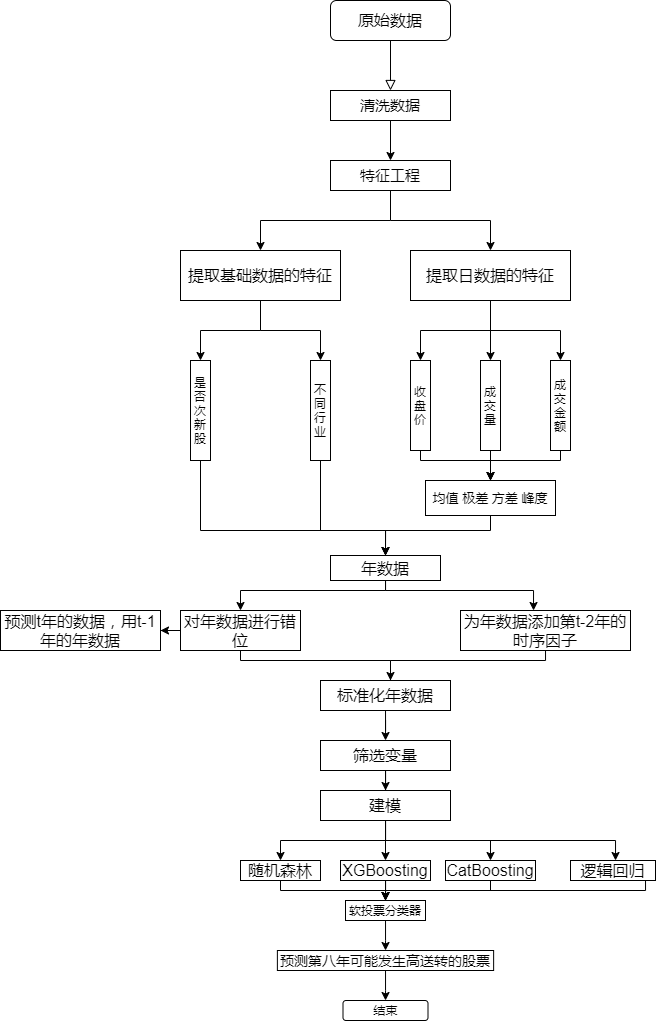

The diagram above was exported from draw.io. Its source (the exported page's mxGraphModel, read from the mxfile embedded in the PNG):
<mxGraphModel dx="982" dy="508" grid="1" gridSize="10" guides="1" tooltips="1" connect="1" arrows="1" fold="1" page="1" pageScale="1" pageWidth="827" pageHeight="1169" math="0" shadow="0">
  <root>
    <mxCell id="WIyWlLk6GJQsqaUBKTNV-0" />
    <mxCell id="WIyWlLk6GJQsqaUBKTNV-1" parent="WIyWlLk6GJQsqaUBKTNV-0" />
    <mxCell id="WIyWlLk6GJQsqaUBKTNV-2" value="" style="rounded=0;html=1;jettySize=auto;orthogonalLoop=1;fontSize=11;endArrow=block;endFill=0;endSize=8;strokeWidth=1;shadow=0;labelBackgroundColor=none;edgeStyle=orthogonalEdgeStyle;" parent="WIyWlLk6GJQsqaUBKTNV-1" source="WIyWlLk6GJQsqaUBKTNV-3" edge="1">
      <mxGeometry relative="1" as="geometry">
        <mxPoint x="400" y="120" as="targetPoint" />
      </mxGeometry>
    </mxCell>
    <mxCell id="WIyWlLk6GJQsqaUBKTNV-3" value="&lt;font style=&quot;font-size: 16px&quot;&gt;原始数据&lt;/font&gt;" style="rounded=1;whiteSpace=wrap;html=1;fontSize=12;glass=0;strokeWidth=1;shadow=0;" parent="WIyWlLk6GJQsqaUBKTNV-1" vertex="1">
      <mxGeometry x="340" y="30" width="120" height="40" as="geometry" />
    </mxCell>
    <mxCell id="WIyWlLk6GJQsqaUBKTNV-11" value="结束" style="rounded=1;whiteSpace=wrap;html=1;fontSize=12;glass=0;strokeWidth=1;shadow=0;" parent="WIyWlLk6GJQsqaUBKTNV-1" vertex="1">
      <mxGeometry x="352.5" y="1030" width="85" height="20" as="geometry" />
    </mxCell>
    <mxCell id="peO4qWLeOoBxv7tGPzt3-18" style="edgeStyle=orthogonalEdgeStyle;rounded=0;orthogonalLoop=1;jettySize=auto;html=1;exitX=0.5;exitY=1;exitDx=0;exitDy=0;entryX=0.5;entryY=0;entryDx=0;entryDy=0;" edge="1" parent="WIyWlLk6GJQsqaUBKTNV-1" source="peO4qWLeOoBxv7tGPzt3-0" target="peO4qWLeOoBxv7tGPzt3-3">
      <mxGeometry relative="1" as="geometry" />
    </mxCell>
    <mxCell id="peO4qWLeOoBxv7tGPzt3-0" value="&lt;font style=&quot;font-size: 15px&quot;&gt;清洗数据&lt;/font&gt;" style="rounded=0;whiteSpace=wrap;html=1;" vertex="1" parent="WIyWlLk6GJQsqaUBKTNV-1">
      <mxGeometry x="340" y="120" width="120" height="30" as="geometry" />
    </mxCell>
    <mxCell id="peO4qWLeOoBxv7tGPzt3-27" style="edgeStyle=orthogonalEdgeStyle;rounded=0;orthogonalLoop=1;jettySize=auto;html=1;exitX=0.5;exitY=1;exitDx=0;exitDy=0;entryX=0.5;entryY=0;entryDx=0;entryDy=0;" edge="1" parent="WIyWlLk6GJQsqaUBKTNV-1" source="peO4qWLeOoBxv7tGPzt3-3" target="peO4qWLeOoBxv7tGPzt3-28">
      <mxGeometry relative="1" as="geometry">
        <mxPoint x="310" y="290" as="targetPoint" />
      </mxGeometry>
    </mxCell>
    <mxCell id="peO4qWLeOoBxv7tGPzt3-45" style="edgeStyle=orthogonalEdgeStyle;rounded=0;orthogonalLoop=1;jettySize=auto;html=1;entryX=0.5;entryY=0;entryDx=0;entryDy=0;" edge="1" parent="WIyWlLk6GJQsqaUBKTNV-1" target="peO4qWLeOoBxv7tGPzt3-42">
      <mxGeometry relative="1" as="geometry">
        <mxPoint x="400" y="250" as="sourcePoint" />
      </mxGeometry>
    </mxCell>
    <mxCell id="peO4qWLeOoBxv7tGPzt3-3" value="&lt;font style=&quot;font-size: 15px&quot;&gt;特征工程&lt;/font&gt;" style="rounded=0;whiteSpace=wrap;html=1;" vertex="1" parent="WIyWlLk6GJQsqaUBKTNV-1">
      <mxGeometry x="340" y="190" width="120" height="30" as="geometry" />
    </mxCell>
    <mxCell id="peO4qWLeOoBxv7tGPzt3-38" style="edgeStyle=orthogonalEdgeStyle;rounded=0;orthogonalLoop=1;jettySize=auto;html=1;entryX=0.5;entryY=0;entryDx=0;entryDy=0;" edge="1" parent="WIyWlLk6GJQsqaUBKTNV-1" source="peO4qWLeOoBxv7tGPzt3-28" target="peO4qWLeOoBxv7tGPzt3-34">
      <mxGeometry relative="1" as="geometry" />
    </mxCell>
    <mxCell id="peO4qWLeOoBxv7tGPzt3-41" style="edgeStyle=orthogonalEdgeStyle;rounded=0;orthogonalLoop=1;jettySize=auto;html=1;entryX=0.5;entryY=0;entryDx=0;entryDy=0;" edge="1" parent="WIyWlLk6GJQsqaUBKTNV-1" source="peO4qWLeOoBxv7tGPzt3-28" target="peO4qWLeOoBxv7tGPzt3-39">
      <mxGeometry relative="1" as="geometry" />
    </mxCell>
    <mxCell id="peO4qWLeOoBxv7tGPzt3-28" value="&lt;font style=&quot;font-size: 16px&quot;&gt;提取基础数据的特征&lt;/font&gt;" style="rounded=0;whiteSpace=wrap;html=1;" vertex="1" parent="WIyWlLk6GJQsqaUBKTNV-1">
      <mxGeometry x="190" y="280" width="160" height="50" as="geometry" />
    </mxCell>
    <mxCell id="peO4qWLeOoBxv7tGPzt3-60" style="edgeStyle=orthogonalEdgeStyle;rounded=0;orthogonalLoop=1;jettySize=auto;html=1;entryX=0.5;entryY=0;entryDx=0;entryDy=0;" edge="1" parent="WIyWlLk6GJQsqaUBKTNV-1" source="peO4qWLeOoBxv7tGPzt3-34" target="peO4qWLeOoBxv7tGPzt3-59">
      <mxGeometry relative="1" as="geometry">
        <Array as="points">
          <mxPoint x="210" y="560" />
          <mxPoint x="395" y="560" />
        </Array>
      </mxGeometry>
    </mxCell>
    <mxCell id="peO4qWLeOoBxv7tGPzt3-34" value="是否次新股" style="rounded=0;whiteSpace=wrap;html=1;" vertex="1" parent="WIyWlLk6GJQsqaUBKTNV-1">
      <mxGeometry x="200" y="390" width="20" height="100" as="geometry" />
    </mxCell>
    <mxCell id="peO4qWLeOoBxv7tGPzt3-61" style="edgeStyle=orthogonalEdgeStyle;rounded=0;orthogonalLoop=1;jettySize=auto;html=1;entryX=0.5;entryY=0;entryDx=0;entryDy=0;" edge="1" parent="WIyWlLk6GJQsqaUBKTNV-1" source="peO4qWLeOoBxv7tGPzt3-39" target="peO4qWLeOoBxv7tGPzt3-59">
      <mxGeometry relative="1" as="geometry">
        <Array as="points">
          <mxPoint x="330" y="560" />
          <mxPoint x="395" y="560" />
        </Array>
      </mxGeometry>
    </mxCell>
    <mxCell id="peO4qWLeOoBxv7tGPzt3-39" value="不同行业&lt;br&gt;" style="rounded=0;whiteSpace=wrap;html=1;" vertex="1" parent="WIyWlLk6GJQsqaUBKTNV-1">
      <mxGeometry x="320" y="390" width="20" height="100" as="geometry" />
    </mxCell>
    <mxCell id="peO4qWLeOoBxv7tGPzt3-48" style="edgeStyle=orthogonalEdgeStyle;rounded=0;orthogonalLoop=1;jettySize=auto;html=1;entryX=0.5;entryY=0;entryDx=0;entryDy=0;" edge="1" parent="WIyWlLk6GJQsqaUBKTNV-1" source="peO4qWLeOoBxv7tGPzt3-42" target="peO4qWLeOoBxv7tGPzt3-46">
      <mxGeometry relative="1" as="geometry" />
    </mxCell>
    <mxCell id="peO4qWLeOoBxv7tGPzt3-49" style="edgeStyle=orthogonalEdgeStyle;rounded=0;orthogonalLoop=1;jettySize=auto;html=1;entryX=0.5;entryY=0;entryDx=0;entryDy=0;" edge="1" parent="WIyWlLk6GJQsqaUBKTNV-1" source="peO4qWLeOoBxv7tGPzt3-42" target="peO4qWLeOoBxv7tGPzt3-47">
      <mxGeometry relative="1" as="geometry" />
    </mxCell>
    <mxCell id="peO4qWLeOoBxv7tGPzt3-51" style="edgeStyle=orthogonalEdgeStyle;rounded=0;orthogonalLoop=1;jettySize=auto;html=1;entryX=0.5;entryY=0;entryDx=0;entryDy=0;" edge="1" parent="WIyWlLk6GJQsqaUBKTNV-1" source="peO4qWLeOoBxv7tGPzt3-42" target="peO4qWLeOoBxv7tGPzt3-50">
      <mxGeometry relative="1" as="geometry" />
    </mxCell>
    <mxCell id="peO4qWLeOoBxv7tGPzt3-42" value="&lt;font style=&quot;font-size: 16px&quot;&gt;提取日数据的特征&lt;/font&gt;" style="rounded=0;whiteSpace=wrap;html=1;" vertex="1" parent="WIyWlLk6GJQsqaUBKTNV-1">
      <mxGeometry x="420" y="280" width="160" height="50" as="geometry" />
    </mxCell>
    <mxCell id="peO4qWLeOoBxv7tGPzt3-54" style="edgeStyle=orthogonalEdgeStyle;rounded=0;orthogonalLoop=1;jettySize=auto;html=1;entryX=0.5;entryY=0;entryDx=0;entryDy=0;" edge="1" parent="WIyWlLk6GJQsqaUBKTNV-1" source="peO4qWLeOoBxv7tGPzt3-46" target="peO4qWLeOoBxv7tGPzt3-53">
      <mxGeometry relative="1" as="geometry">
        <Array as="points">
          <mxPoint x="430" y="490" />
          <mxPoint x="500" y="490" />
        </Array>
      </mxGeometry>
    </mxCell>
    <mxCell id="peO4qWLeOoBxv7tGPzt3-46" value="收盘价" style="rounded=0;whiteSpace=wrap;html=1;" vertex="1" parent="WIyWlLk6GJQsqaUBKTNV-1">
      <mxGeometry x="420" y="390" width="20" height="90" as="geometry" />
    </mxCell>
    <mxCell id="peO4qWLeOoBxv7tGPzt3-55" style="edgeStyle=orthogonalEdgeStyle;rounded=0;orthogonalLoop=1;jettySize=auto;html=1;entryX=0.5;entryY=0;entryDx=0;entryDy=0;" edge="1" parent="WIyWlLk6GJQsqaUBKTNV-1" source="peO4qWLeOoBxv7tGPzt3-47" target="peO4qWLeOoBxv7tGPzt3-53">
      <mxGeometry relative="1" as="geometry" />
    </mxCell>
    <mxCell id="peO4qWLeOoBxv7tGPzt3-47" value="成交量" style="rounded=0;whiteSpace=wrap;html=1;" vertex="1" parent="WIyWlLk6GJQsqaUBKTNV-1">
      <mxGeometry x="490" y="390" width="20" height="90" as="geometry" />
    </mxCell>
    <mxCell id="peO4qWLeOoBxv7tGPzt3-56" style="edgeStyle=orthogonalEdgeStyle;rounded=0;orthogonalLoop=1;jettySize=auto;html=1;entryX=0.5;entryY=0;entryDx=0;entryDy=0;" edge="1" parent="WIyWlLk6GJQsqaUBKTNV-1" source="peO4qWLeOoBxv7tGPzt3-50" target="peO4qWLeOoBxv7tGPzt3-53">
      <mxGeometry relative="1" as="geometry">
        <Array as="points">
          <mxPoint x="570" y="490" />
          <mxPoint x="500" y="490" />
        </Array>
      </mxGeometry>
    </mxCell>
    <mxCell id="peO4qWLeOoBxv7tGPzt3-50" value="成交金额" style="rounded=0;whiteSpace=wrap;html=1;" vertex="1" parent="WIyWlLk6GJQsqaUBKTNV-1">
      <mxGeometry x="560" y="390" width="20" height="90" as="geometry" />
    </mxCell>
    <mxCell id="peO4qWLeOoBxv7tGPzt3-62" style="edgeStyle=orthogonalEdgeStyle;rounded=0;orthogonalLoop=1;jettySize=auto;html=1;entryX=0.5;entryY=0;entryDx=0;entryDy=0;" edge="1" parent="WIyWlLk6GJQsqaUBKTNV-1" source="peO4qWLeOoBxv7tGPzt3-53" target="peO4qWLeOoBxv7tGPzt3-59">
      <mxGeometry relative="1" as="geometry">
        <Array as="points">
          <mxPoint x="500" y="560" />
          <mxPoint x="395" y="560" />
        </Array>
      </mxGeometry>
    </mxCell>
    <mxCell id="peO4qWLeOoBxv7tGPzt3-53" value="&lt;font style=&quot;font-size: 13px&quot;&gt;均值 极差 方差 峰度&lt;/font&gt;" style="rounded=0;whiteSpace=wrap;html=1;" vertex="1" parent="WIyWlLk6GJQsqaUBKTNV-1">
      <mxGeometry x="435" y="510" width="130" height="35" as="geometry" />
    </mxCell>
    <mxCell id="peO4qWLeOoBxv7tGPzt3-67" value="" style="edgeStyle=orthogonalEdgeStyle;rounded=0;orthogonalLoop=1;jettySize=auto;html=1;" edge="1" parent="WIyWlLk6GJQsqaUBKTNV-1" source="peO4qWLeOoBxv7tGPzt3-59" target="peO4qWLeOoBxv7tGPzt3-66">
      <mxGeometry relative="1" as="geometry">
        <Array as="points">
          <mxPoint x="395" y="620" />
          <mxPoint x="250" y="620" />
        </Array>
      </mxGeometry>
    </mxCell>
    <mxCell id="peO4qWLeOoBxv7tGPzt3-74" value="" style="edgeStyle=orthogonalEdgeStyle;rounded=0;orthogonalLoop=1;jettySize=auto;html=1;" edge="1" parent="WIyWlLk6GJQsqaUBKTNV-1" source="peO4qWLeOoBxv7tGPzt3-59" target="peO4qWLeOoBxv7tGPzt3-73">
      <mxGeometry relative="1" as="geometry">
        <Array as="points">
          <mxPoint x="395" y="620" />
          <mxPoint x="543" y="620" />
        </Array>
      </mxGeometry>
    </mxCell>
    <mxCell id="peO4qWLeOoBxv7tGPzt3-79" style="edgeStyle=orthogonalEdgeStyle;rounded=0;orthogonalLoop=1;jettySize=auto;html=1;entryX=0.5;entryY=0;entryDx=0;entryDy=0;" edge="1" parent="WIyWlLk6GJQsqaUBKTNV-1" source="peO4qWLeOoBxv7tGPzt3-73" target="peO4qWLeOoBxv7tGPzt3-68">
      <mxGeometry relative="1" as="geometry">
        <Array as="points">
          <mxPoint x="555" y="690" />
          <mxPoint x="400" y="690" />
          <mxPoint x="400" y="740" />
        </Array>
      </mxGeometry>
    </mxCell>
    <mxCell id="peO4qWLeOoBxv7tGPzt3-59" value="&lt;font style=&quot;font-size: 16px&quot;&gt;年数据&lt;/font&gt;" style="rounded=0;whiteSpace=wrap;html=1;" vertex="1" parent="WIyWlLk6GJQsqaUBKTNV-1">
      <mxGeometry x="340" y="585" width="110" height="25" as="geometry" />
    </mxCell>
    <mxCell id="peO4qWLeOoBxv7tGPzt3-73" value="&lt;span style=&quot;font-size: 16px&quot;&gt;为年数据添加第t-2年的时序因子&lt;/span&gt;" style="rounded=0;whiteSpace=wrap;html=1;" vertex="1" parent="WIyWlLk6GJQsqaUBKTNV-1">
      <mxGeometry x="470" y="640" width="170" height="40" as="geometry" />
    </mxCell>
    <mxCell id="peO4qWLeOoBxv7tGPzt3-69" value="" style="edgeStyle=orthogonalEdgeStyle;rounded=0;orthogonalLoop=1;jettySize=auto;html=1;" edge="1" parent="WIyWlLk6GJQsqaUBKTNV-1" source="peO4qWLeOoBxv7tGPzt3-66" target="peO4qWLeOoBxv7tGPzt3-68">
      <mxGeometry relative="1" as="geometry">
        <Array as="points">
          <mxPoint x="250" y="690" />
          <mxPoint x="400" y="690" />
        </Array>
      </mxGeometry>
    </mxCell>
    <mxCell id="peO4qWLeOoBxv7tGPzt3-71" value="" style="edgeStyle=orthogonalEdgeStyle;rounded=0;orthogonalLoop=1;jettySize=auto;html=1;" edge="1" parent="WIyWlLk6GJQsqaUBKTNV-1" source="peO4qWLeOoBxv7tGPzt3-66" target="peO4qWLeOoBxv7tGPzt3-70">
      <mxGeometry relative="1" as="geometry" />
    </mxCell>
    <mxCell id="peO4qWLeOoBxv7tGPzt3-66" value="&lt;font style=&quot;font-size: 16px&quot;&gt;对年数据进行错位&lt;/font&gt;" style="rounded=0;whiteSpace=wrap;html=1;" vertex="1" parent="WIyWlLk6GJQsqaUBKTNV-1">
      <mxGeometry x="190" y="640" width="120" height="40" as="geometry" />
    </mxCell>
    <mxCell id="peO4qWLeOoBxv7tGPzt3-70" value="&lt;font style=&quot;font-size: 16px&quot;&gt;预测t年的数据，用t-1年的年数据&lt;/font&gt;" style="rounded=0;whiteSpace=wrap;html=1;" vertex="1" parent="WIyWlLk6GJQsqaUBKTNV-1">
      <mxGeometry x="10" y="640" width="160" height="40" as="geometry" />
    </mxCell>
    <mxCell id="peO4qWLeOoBxv7tGPzt3-81" value="" style="edgeStyle=orthogonalEdgeStyle;rounded=0;orthogonalLoop=1;jettySize=auto;html=1;" edge="1" parent="WIyWlLk6GJQsqaUBKTNV-1" source="peO4qWLeOoBxv7tGPzt3-68" target="peO4qWLeOoBxv7tGPzt3-80">
      <mxGeometry relative="1" as="geometry" />
    </mxCell>
    <mxCell id="peO4qWLeOoBxv7tGPzt3-68" value="&lt;font style=&quot;font-size: 16px&quot;&gt;标准化年数据&lt;/font&gt;" style="rounded=0;whiteSpace=wrap;html=1;" vertex="1" parent="WIyWlLk6GJQsqaUBKTNV-1">
      <mxGeometry x="330" y="710" width="130" height="30" as="geometry" />
    </mxCell>
    <mxCell id="peO4qWLeOoBxv7tGPzt3-83" value="" style="edgeStyle=orthogonalEdgeStyle;rounded=0;orthogonalLoop=1;jettySize=auto;html=1;" edge="1" parent="WIyWlLk6GJQsqaUBKTNV-1" source="peO4qWLeOoBxv7tGPzt3-80" target="peO4qWLeOoBxv7tGPzt3-82">
      <mxGeometry relative="1" as="geometry" />
    </mxCell>
    <mxCell id="peO4qWLeOoBxv7tGPzt3-80" value="&lt;font style=&quot;font-size: 16px&quot;&gt;筛选变量&lt;/font&gt;" style="rounded=0;whiteSpace=wrap;html=1;" vertex="1" parent="WIyWlLk6GJQsqaUBKTNV-1">
      <mxGeometry x="330" y="770" width="130" height="30" as="geometry" />
    </mxCell>
    <mxCell id="peO4qWLeOoBxv7tGPzt3-85" value="" style="edgeStyle=orthogonalEdgeStyle;rounded=0;orthogonalLoop=1;jettySize=auto;html=1;" edge="1" parent="WIyWlLk6GJQsqaUBKTNV-1" source="peO4qWLeOoBxv7tGPzt3-82" target="peO4qWLeOoBxv7tGPzt3-84">
      <mxGeometry relative="1" as="geometry">
        <Array as="points">
          <mxPoint x="395" y="870" />
          <mxPoint x="290" y="870" />
        </Array>
      </mxGeometry>
    </mxCell>
    <mxCell id="peO4qWLeOoBxv7tGPzt3-90" value="" style="edgeStyle=orthogonalEdgeStyle;rounded=0;orthogonalLoop=1;jettySize=auto;html=1;" edge="1" parent="WIyWlLk6GJQsqaUBKTNV-1" source="peO4qWLeOoBxv7tGPzt3-82" target="peO4qWLeOoBxv7tGPzt3-89">
      <mxGeometry relative="1" as="geometry" />
    </mxCell>
    <mxCell id="peO4qWLeOoBxv7tGPzt3-93" value="" style="edgeStyle=orthogonalEdgeStyle;rounded=0;orthogonalLoop=1;jettySize=auto;html=1;" edge="1" parent="WIyWlLk6GJQsqaUBKTNV-1" source="peO4qWLeOoBxv7tGPzt3-82" target="peO4qWLeOoBxv7tGPzt3-92">
      <mxGeometry relative="1" as="geometry">
        <Array as="points">
          <mxPoint x="395" y="870" />
          <mxPoint x="500" y="870" />
        </Array>
      </mxGeometry>
    </mxCell>
    <mxCell id="peO4qWLeOoBxv7tGPzt3-96" value="" style="edgeStyle=orthogonalEdgeStyle;rounded=0;orthogonalLoop=1;jettySize=auto;html=1;" edge="1" parent="WIyWlLk6GJQsqaUBKTNV-1" source="peO4qWLeOoBxv7tGPzt3-82" target="peO4qWLeOoBxv7tGPzt3-95">
      <mxGeometry relative="1" as="geometry">
        <Array as="points">
          <mxPoint x="395" y="870" />
          <mxPoint x="625" y="870" />
        </Array>
      </mxGeometry>
    </mxCell>
    <mxCell id="peO4qWLeOoBxv7tGPzt3-82" value="&lt;font style=&quot;font-size: 16px&quot;&gt;建模&lt;/font&gt;" style="rounded=0;whiteSpace=wrap;html=1;" vertex="1" parent="WIyWlLk6GJQsqaUBKTNV-1">
      <mxGeometry x="330" y="820" width="130" height="30" as="geometry" />
    </mxCell>
    <mxCell id="peO4qWLeOoBxv7tGPzt3-109" style="edgeStyle=orthogonalEdgeStyle;rounded=0;orthogonalLoop=1;jettySize=auto;html=1;entryX=0.5;entryY=0;entryDx=0;entryDy=0;" edge="1" parent="WIyWlLk6GJQsqaUBKTNV-1" source="peO4qWLeOoBxv7tGPzt3-95" target="peO4qWLeOoBxv7tGPzt3-98">
      <mxGeometry relative="1" as="geometry">
        <Array as="points">
          <mxPoint x="655" y="920" />
          <mxPoint x="395" y="920" />
        </Array>
      </mxGeometry>
    </mxCell>
    <mxCell id="peO4qWLeOoBxv7tGPzt3-95" value="&lt;font style=&quot;font-size: 16px&quot;&gt;逻辑回归&lt;/font&gt;" style="rounded=0;whiteSpace=wrap;html=1;" vertex="1" parent="WIyWlLk6GJQsqaUBKTNV-1">
      <mxGeometry x="580" y="890" width="85" height="20" as="geometry" />
    </mxCell>
    <mxCell id="peO4qWLeOoBxv7tGPzt3-108" style="edgeStyle=orthogonalEdgeStyle;rounded=0;orthogonalLoop=1;jettySize=auto;html=1;entryX=0.5;entryY=0;entryDx=0;entryDy=0;" edge="1" parent="WIyWlLk6GJQsqaUBKTNV-1" source="peO4qWLeOoBxv7tGPzt3-92" target="peO4qWLeOoBxv7tGPzt3-98">
      <mxGeometry relative="1" as="geometry">
        <Array as="points">
          <mxPoint x="500" y="920" />
          <mxPoint x="395" y="920" />
        </Array>
      </mxGeometry>
    </mxCell>
    <mxCell id="peO4qWLeOoBxv7tGPzt3-92" value="&lt;font style=&quot;font-size: 16px&quot;&gt;CatBoosting&lt;/font&gt;" style="rounded=0;whiteSpace=wrap;html=1;" vertex="1" parent="WIyWlLk6GJQsqaUBKTNV-1">
      <mxGeometry x="455" y="890" width="90" height="20" as="geometry" />
    </mxCell>
    <mxCell id="peO4qWLeOoBxv7tGPzt3-107" style="edgeStyle=orthogonalEdgeStyle;rounded=0;orthogonalLoop=1;jettySize=auto;html=1;entryX=0.5;entryY=0;entryDx=0;entryDy=0;" edge="1" parent="WIyWlLk6GJQsqaUBKTNV-1" source="peO4qWLeOoBxv7tGPzt3-89" target="peO4qWLeOoBxv7tGPzt3-98">
      <mxGeometry relative="1" as="geometry">
        <mxPoint x="395" y="960" as="targetPoint" />
      </mxGeometry>
    </mxCell>
    <mxCell id="peO4qWLeOoBxv7tGPzt3-89" value="&lt;span style=&quot;font-size: 16px&quot;&gt;XGBoosting&lt;/span&gt;" style="rounded=0;whiteSpace=wrap;html=1;" vertex="1" parent="WIyWlLk6GJQsqaUBKTNV-1">
      <mxGeometry x="350" y="890" width="90" height="20" as="geometry" />
    </mxCell>
    <mxCell id="peO4qWLeOoBxv7tGPzt3-105" style="edgeStyle=orthogonalEdgeStyle;rounded=0;orthogonalLoop=1;jettySize=auto;html=1;entryX=0.5;entryY=0;entryDx=0;entryDy=0;" edge="1" parent="WIyWlLk6GJQsqaUBKTNV-1" source="peO4qWLeOoBxv7tGPzt3-84" target="peO4qWLeOoBxv7tGPzt3-98">
      <mxGeometry relative="1" as="geometry">
        <Array as="points">
          <mxPoint x="290" y="920" />
          <mxPoint x="395" y="920" />
        </Array>
      </mxGeometry>
    </mxCell>
    <mxCell id="peO4qWLeOoBxv7tGPzt3-84" value="&lt;font style=&quot;font-size: 16px&quot;&gt;随机森林&lt;/font&gt;" style="rounded=0;whiteSpace=wrap;html=1;" vertex="1" parent="WIyWlLk6GJQsqaUBKTNV-1">
      <mxGeometry x="250" y="890" width="80" height="20" as="geometry" />
    </mxCell>
    <mxCell id="peO4qWLeOoBxv7tGPzt3-112" value="" style="edgeStyle=orthogonalEdgeStyle;rounded=0;orthogonalLoop=1;jettySize=auto;html=1;" edge="1" parent="WIyWlLk6GJQsqaUBKTNV-1" source="peO4qWLeOoBxv7tGPzt3-98" target="peO4qWLeOoBxv7tGPzt3-111">
      <mxGeometry relative="1" as="geometry" />
    </mxCell>
    <mxCell id="peO4qWLeOoBxv7tGPzt3-98" value="&lt;font style=&quot;font-size: 11px&quot;&gt;软投票分类器&lt;/font&gt;" style="rounded=0;whiteSpace=wrap;html=1;" vertex="1" parent="WIyWlLk6GJQsqaUBKTNV-1">
      <mxGeometry x="355" y="930" width="80" height="20" as="geometry" />
    </mxCell>
    <mxCell id="peO4qWLeOoBxv7tGPzt3-113" value="" style="edgeStyle=orthogonalEdgeStyle;rounded=0;orthogonalLoop=1;jettySize=auto;html=1;" edge="1" parent="WIyWlLk6GJQsqaUBKTNV-1" source="peO4qWLeOoBxv7tGPzt3-111" target="WIyWlLk6GJQsqaUBKTNV-11">
      <mxGeometry relative="1" as="geometry" />
    </mxCell>
    <mxCell id="peO4qWLeOoBxv7tGPzt3-111" value="&lt;font style=&quot;font-size: 14px&quot;&gt;预测第八年可能发生高送转的股票&lt;/font&gt;" style="rounded=0;whiteSpace=wrap;html=1;" vertex="1" parent="WIyWlLk6GJQsqaUBKTNV-1">
      <mxGeometry x="286.88" y="980" width="216.25" height="20" as="geometry" />
    </mxCell>
  </root>
</mxGraphModel>